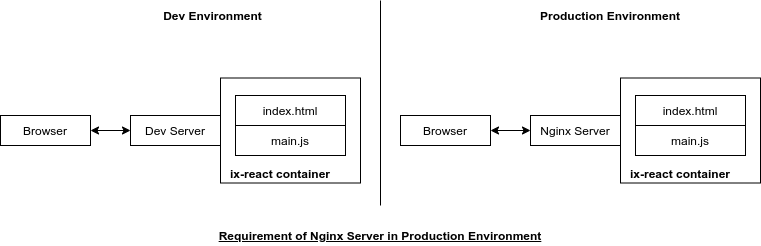

The diagram above was exported from draw.io. Its source (the exported page's mxGraphModel, read from the mxfile embedded in the PNG):
<mxGraphModel dx="1382" dy="789" grid="1" gridSize="10" guides="1" tooltips="1" connect="1" arrows="1" fold="1" page="1" pageScale="1" pageWidth="850" pageHeight="1100" math="0" shadow="0">
  <root>
    <mxCell id="D5ruMI1O-OE_BbCN8RUb-0" />
    <mxCell id="D5ruMI1O-OE_BbCN8RUb-1" parent="D5ruMI1O-OE_BbCN8RUb-0" />
    <mxCell id="D5ruMI1O-OE_BbCN8RUb-2" value="" style="endArrow=none;html=1;" edge="1" parent="D5ruMI1O-OE_BbCN8RUb-1">
      <mxGeometry width="50" height="50" relative="1" as="geometry">
        <mxPoint x="400" y="560" as="sourcePoint" />
        <mxPoint x="400" y="355" as="targetPoint" />
      </mxGeometry>
    </mxCell>
    <mxCell id="D5ruMI1O-OE_BbCN8RUb-3" value="Browser" style="rounded=0;whiteSpace=wrap;html=1;" vertex="1" parent="D5ruMI1O-OE_BbCN8RUb-1">
      <mxGeometry x="20" y="470" width="90" height="30" as="geometry" />
    </mxCell>
    <mxCell id="D5ruMI1O-OE_BbCN8RUb-4" value="Dev Server" style="rounded=0;whiteSpace=wrap;html=1;" vertex="1" parent="D5ruMI1O-OE_BbCN8RUb-1">
      <mxGeometry x="150" y="470" width="90" height="30" as="geometry" />
    </mxCell>
    <mxCell id="D5ruMI1O-OE_BbCN8RUb-5" value="" style="rounded=0;whiteSpace=wrap;html=1;" vertex="1" parent="D5ruMI1O-OE_BbCN8RUb-1">
      <mxGeometry x="240" y="432.5" width="140" height="105" as="geometry" />
    </mxCell>
    <mxCell id="D5ruMI1O-OE_BbCN8RUb-6" value="index.html" style="rounded=0;whiteSpace=wrap;html=1;" vertex="1" parent="D5ruMI1O-OE_BbCN8RUb-1">
      <mxGeometry x="255" y="450" width="110" height="30" as="geometry" />
    </mxCell>
    <mxCell id="D5ruMI1O-OE_BbCN8RUb-7" value="main.js" style="rounded=0;whiteSpace=wrap;html=1;" vertex="1" parent="D5ruMI1O-OE_BbCN8RUb-1">
      <mxGeometry x="255" y="480" width="110" height="30" as="geometry" />
    </mxCell>
    <mxCell id="D5ruMI1O-OE_BbCN8RUb-8" value="&lt;b&gt;ix-react container&lt;/b&gt;" style="text;html=1;strokeColor=none;fillColor=none;align=center;verticalAlign=middle;whiteSpace=wrap;rounded=0;" vertex="1" parent="D5ruMI1O-OE_BbCN8RUb-1">
      <mxGeometry x="240" y="517.5" width="120" height="20" as="geometry" />
    </mxCell>
    <mxCell id="D5ruMI1O-OE_BbCN8RUb-9" value="" style="endArrow=classic;startArrow=classic;html=1;entryX=0;entryY=0.5;entryDx=0;entryDy=0;exitX=1;exitY=0.5;exitDx=0;exitDy=0;" edge="1" parent="D5ruMI1O-OE_BbCN8RUb-1" source="D5ruMI1O-OE_BbCN8RUb-3" target="D5ruMI1O-OE_BbCN8RUb-4">
      <mxGeometry width="50" height="50" relative="1" as="geometry">
        <mxPoint x="70" y="590" as="sourcePoint" />
        <mxPoint x="120" y="540" as="targetPoint" />
      </mxGeometry>
    </mxCell>
    <mxCell id="D5ruMI1O-OE_BbCN8RUb-10" value="Browser" style="rounded=0;whiteSpace=wrap;html=1;" vertex="1" parent="D5ruMI1O-OE_BbCN8RUb-1">
      <mxGeometry x="420" y="470" width="90" height="30" as="geometry" />
    </mxCell>
    <mxCell id="D5ruMI1O-OE_BbCN8RUb-11" value="Nginx Server" style="rounded=0;whiteSpace=wrap;html=1;" vertex="1" parent="D5ruMI1O-OE_BbCN8RUb-1">
      <mxGeometry x="550" y="470" width="90" height="30" as="geometry" />
    </mxCell>
    <mxCell id="D5ruMI1O-OE_BbCN8RUb-16" value="" style="endArrow=classic;startArrow=classic;html=1;entryX=0;entryY=0.5;entryDx=0;entryDy=0;exitX=1;exitY=0.5;exitDx=0;exitDy=0;" edge="1" parent="D5ruMI1O-OE_BbCN8RUb-1" source="D5ruMI1O-OE_BbCN8RUb-10" target="D5ruMI1O-OE_BbCN8RUb-11">
      <mxGeometry width="50" height="50" relative="1" as="geometry">
        <mxPoint x="470" y="590" as="sourcePoint" />
        <mxPoint x="520" y="540" as="targetPoint" />
      </mxGeometry>
    </mxCell>
    <mxCell id="D5ruMI1O-OE_BbCN8RUb-17" value="&lt;b&gt;Dev Environment&lt;/b&gt;" style="text;html=1;strokeColor=none;fillColor=none;align=center;verticalAlign=middle;whiteSpace=wrap;rounded=0;" vertex="1" parent="D5ruMI1O-OE_BbCN8RUb-1">
      <mxGeometry x="175" y="360" width="115" height="20" as="geometry" />
    </mxCell>
    <mxCell id="D5ruMI1O-OE_BbCN8RUb-18" value="&lt;b&gt;Production Environment&lt;/b&gt;" style="text;html=1;strokeColor=none;fillColor=none;align=center;verticalAlign=middle;whiteSpace=wrap;rounded=0;" vertex="1" parent="D5ruMI1O-OE_BbCN8RUb-1">
      <mxGeometry x="550" y="360" width="160" height="20" as="geometry" />
    </mxCell>
    <mxCell id="D5ruMI1O-OE_BbCN8RUb-21" value="" style="rounded=0;whiteSpace=wrap;html=1;" vertex="1" parent="D5ruMI1O-OE_BbCN8RUb-1">
      <mxGeometry x="640" y="432.5" width="140" height="105" as="geometry" />
    </mxCell>
    <mxCell id="D5ruMI1O-OE_BbCN8RUb-22" value="index.html" style="rounded=0;whiteSpace=wrap;html=1;" vertex="1" parent="D5ruMI1O-OE_BbCN8RUb-1">
      <mxGeometry x="655" y="450" width="110" height="30" as="geometry" />
    </mxCell>
    <mxCell id="D5ruMI1O-OE_BbCN8RUb-23" value="main.js" style="rounded=0;whiteSpace=wrap;html=1;" vertex="1" parent="D5ruMI1O-OE_BbCN8RUb-1">
      <mxGeometry x="655" y="480" width="110" height="30" as="geometry" />
    </mxCell>
    <mxCell id="D5ruMI1O-OE_BbCN8RUb-24" value="&lt;b&gt;ix-react container&lt;/b&gt;" style="text;html=1;strokeColor=none;fillColor=none;align=center;verticalAlign=middle;whiteSpace=wrap;rounded=0;" vertex="1" parent="D5ruMI1O-OE_BbCN8RUb-1">
      <mxGeometry x="640" y="517.5" width="120" height="20" as="geometry" />
    </mxCell>
    <mxCell id="D5ruMI1O-OE_BbCN8RUb-25" value="&lt;b&gt;&lt;u&gt;Requirement of Nginx Server in Production Environment&lt;/u&gt;&lt;/b&gt;" style="text;html=1;strokeColor=none;fillColor=none;align=center;verticalAlign=middle;whiteSpace=wrap;rounded=0;" vertex="1" parent="D5ruMI1O-OE_BbCN8RUb-1">
      <mxGeometry x="180" y="580" width="440" height="20" as="geometry" />
    </mxCell>
  </root>
</mxGraphModel>